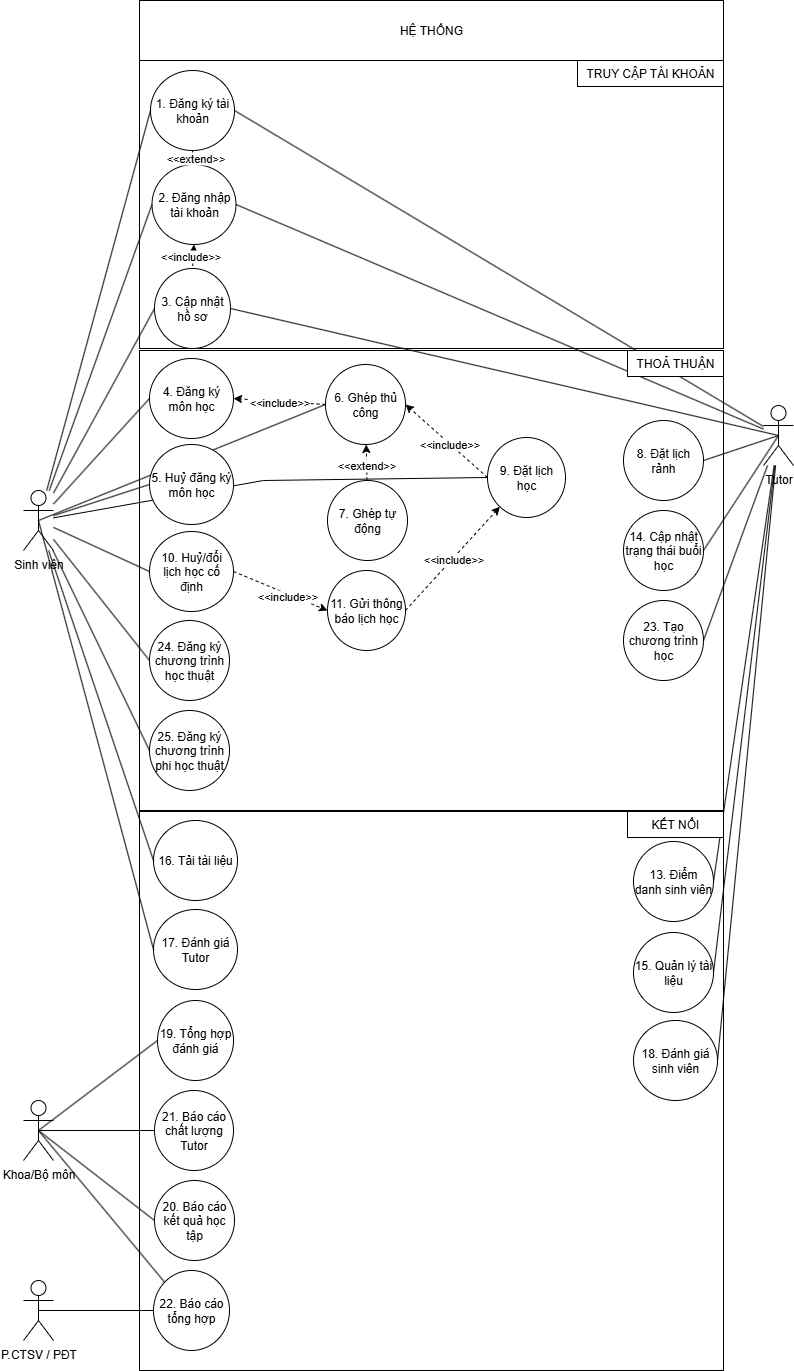

The diagram above was exported from draw.io. Its source (the exported page's mxGraphModel, read from the mxfile embedded in the PNG):
<mxGraphModel dx="1945" dy="1116" grid="1" gridSize="10" guides="1" tooltips="1" connect="1" arrows="1" fold="1" page="0" pageScale="1" pageWidth="827" pageHeight="1169" background="light-dark(#FFFFFF,#000000)" math="0" shadow="0">
  <root>
    <mxCell id="0" />
    <mxCell id="1" parent="0" />
    <mxCell id="FURb9F9nimWxp6KT2NYh-17" value="" style="rounded=0;whiteSpace=wrap;html=1;" parent="1" vertex="1">
      <mxGeometry x="146" y="360" width="584" height="460" as="geometry" />
    </mxCell>
    <mxCell id="FURb9F9nimWxp6KT2NYh-7" value="" style="rounded=0;whiteSpace=wrap;html=1;" parent="1" vertex="1">
      <mxGeometry x="146" y="70" width="584" height="288" as="geometry" />
    </mxCell>
    <mxCell id="FURb9F9nimWxp6KT2NYh-1" value="HỆ THỐNG" style="rounded=0;whiteSpace=wrap;html=1;" parent="1" vertex="1">
      <mxGeometry x="146" y="10" width="584" height="60" as="geometry" />
    </mxCell>
    <mxCell id="FURb9F9nimWxp6KT2NYh-4" value="1. Đăng ký tài khoản" style="ellipse;whiteSpace=wrap;html=1;" parent="1" vertex="1">
      <mxGeometry x="157" y="80" width="84" height="80" as="geometry" />
    </mxCell>
    <mxCell id="FURb9F9nimWxp6KT2NYh-5" value="2. Đăng nhập tài khoản" style="ellipse;whiteSpace=wrap;html=1;" parent="1" vertex="1">
      <mxGeometry x="158.5" y="174" width="84" height="80" as="geometry" />
    </mxCell>
    <mxCell id="FURb9F9nimWxp6KT2NYh-8" value="TRUY CẬP TÀI KHOẢN" style="rounded=0;whiteSpace=wrap;html=1;" parent="1" vertex="1">
      <mxGeometry x="584" y="70" width="146" height="26" as="geometry" />
    </mxCell>
    <mxCell id="hccgdqftZ3LvVGMizG4N-57" style="rounded=0;orthogonalLoop=1;jettySize=auto;html=1;exitX=0;exitY=0.5;exitDx=0;exitDy=0;startArrow=none;startFill=0;endArrow=none;endFill=0;" parent="1" source="FURb9F9nimWxp6KT2NYh-6" target="FURb9F9nimWxp6KT2NYh-11" edge="1">
      <mxGeometry relative="1" as="geometry" />
    </mxCell>
    <mxCell id="FURb9F9nimWxp6KT2NYh-6" value="3. Cập nhật hồ sơ" style="ellipse;whiteSpace=wrap;html=1;" parent="1" vertex="1">
      <mxGeometry x="161" y="278" width="76" height="80" as="geometry" />
    </mxCell>
    <mxCell id="FURb9F9nimWxp6KT2NYh-9" value="" style="endArrow=classic;html=1;rounded=0;exitX=0.5;exitY=1;exitDx=0;exitDy=0;entryX=0.5;entryY=0;entryDx=0;entryDy=0;endFill=1;startArrow=none;startFill=0;dashed=1;" parent="1" source="FURb9F9nimWxp6KT2NYh-4" target="FURb9F9nimWxp6KT2NYh-5" edge="1">
      <mxGeometry width="50" height="50" relative="1" as="geometry">
        <mxPoint x="296" y="428" as="sourcePoint" />
        <mxPoint x="346" y="378" as="targetPoint" />
      </mxGeometry>
    </mxCell>
    <mxCell id="hccgdqftZ3LvVGMizG4N-2" value="&amp;lt;&amp;lt;extend&amp;gt;&amp;gt;" style="edgeLabel;html=1;align=center;verticalAlign=middle;resizable=0;points=[];" parent="FURb9F9nimWxp6KT2NYh-9" vertex="1" connectable="0">
      <mxGeometry x="0.1333" y="2" relative="1" as="geometry">
        <mxPoint as="offset" />
      </mxGeometry>
    </mxCell>
    <mxCell id="FURb9F9nimWxp6KT2NYh-10" value="" style="endArrow=none;html=1;rounded=0;entryX=0.5;entryY=0;entryDx=0;entryDy=0;exitX=0.5;exitY=1;exitDx=0;exitDy=0;dashed=1;startArrow=classic;startFill=1;endFill=0;" parent="1" source="FURb9F9nimWxp6KT2NYh-5" target="FURb9F9nimWxp6KT2NYh-6" edge="1">
      <mxGeometry width="50" height="50" relative="1" as="geometry">
        <mxPoint x="266" y="518" as="sourcePoint" />
        <mxPoint x="396" y="468" as="targetPoint" />
      </mxGeometry>
    </mxCell>
    <mxCell id="hccgdqftZ3LvVGMizG4N-5" value="&amp;lt;&amp;lt;include&amp;gt;&amp;gt;" style="edgeLabel;html=1;align=center;verticalAlign=middle;resizable=0;points=[];" parent="FURb9F9nimWxp6KT2NYh-10" vertex="1" connectable="0">
      <mxGeometry x="0.0006" y="-3" relative="1" as="geometry">
        <mxPoint as="offset" />
      </mxGeometry>
    </mxCell>
    <mxCell id="FURb9F9nimWxp6KT2NYh-11" value="Sinh viên" style="shape=umlActor;verticalLabelPosition=bottom;verticalAlign=top;html=1;outlineConnect=0;" parent="1" vertex="1">
      <mxGeometry x="30" y="500" width="30" height="60" as="geometry" />
    </mxCell>
    <mxCell id="FURb9F9nimWxp6KT2NYh-12" value="" style="endArrow=none;html=1;rounded=0;entryX=0;entryY=0.5;entryDx=0;entryDy=0;" parent="1" source="FURb9F9nimWxp6KT2NYh-11" target="FURb9F9nimWxp6KT2NYh-4" edge="1">
      <mxGeometry width="50" height="50" relative="1" as="geometry">
        <mxPoint x="50" y="275" as="sourcePoint" />
        <mxPoint x="226" y="319" as="targetPoint" />
      </mxGeometry>
    </mxCell>
    <mxCell id="FURb9F9nimWxp6KT2NYh-13" value="" style="endArrow=none;html=1;rounded=0;entryX=0;entryY=0.5;entryDx=0;entryDy=0;" parent="1" source="FURb9F9nimWxp6KT2NYh-11" target="FURb9F9nimWxp6KT2NYh-5" edge="1">
      <mxGeometry width="50" height="50" relative="1" as="geometry">
        <mxPoint x="46" y="287" as="sourcePoint" />
        <mxPoint x="186" y="279" as="targetPoint" />
      </mxGeometry>
    </mxCell>
    <mxCell id="hccgdqftZ3LvVGMizG4N-58" style="rounded=0;orthogonalLoop=1;jettySize=auto;html=1;exitX=0.5;exitY=0.5;exitDx=0;exitDy=0;exitPerimeter=0;entryX=1;entryY=0.5;entryDx=0;entryDy=0;endArrow=none;endFill=0;" parent="1" source="FURb9F9nimWxp6KT2NYh-14" target="FURb9F9nimWxp6KT2NYh-6" edge="1">
      <mxGeometry relative="1" as="geometry" />
    </mxCell>
    <mxCell id="FURb9F9nimWxp6KT2NYh-14" value="Tutor" style="shape=umlActor;verticalLabelPosition=bottom;verticalAlign=top;html=1;outlineConnect=0;" parent="1" vertex="1">
      <mxGeometry x="770" y="415" width="30" height="60" as="geometry" />
    </mxCell>
    <mxCell id="FURb9F9nimWxp6KT2NYh-15" value="" style="endArrow=none;html=1;rounded=0;entryX=1;entryY=0.5;entryDx=0;entryDy=0;endFill=0;" parent="1" source="FURb9F9nimWxp6KT2NYh-14" target="FURb9F9nimWxp6KT2NYh-4" edge="1">
      <mxGeometry width="50" height="50" relative="1" as="geometry">
        <mxPoint x="50" y="375" as="sourcePoint" />
        <mxPoint x="430" y="275" as="targetPoint" />
      </mxGeometry>
    </mxCell>
    <mxCell id="FURb9F9nimWxp6KT2NYh-16" value="" style="endArrow=none;html=1;rounded=0;entryX=1;entryY=0.5;entryDx=0;entryDy=0;endFill=0;" parent="1" source="FURb9F9nimWxp6KT2NYh-14" target="FURb9F9nimWxp6KT2NYh-5" edge="1">
      <mxGeometry width="50" height="50" relative="1" as="geometry">
        <mxPoint x="50" y="375" as="sourcePoint" />
        <mxPoint x="180" y="345" as="targetPoint" />
      </mxGeometry>
    </mxCell>
    <mxCell id="FURb9F9nimWxp6KT2NYh-19" value="4. Đăng ký môn học" style="ellipse;whiteSpace=wrap;html=1;" parent="1" vertex="1">
      <mxGeometry x="156" y="368" width="84" height="80" as="geometry" />
    </mxCell>
    <mxCell id="FURb9F9nimWxp6KT2NYh-22" value="" style="endArrow=none;html=1;rounded=0;entryX=0;entryY=0.5;entryDx=0;entryDy=0;" parent="1" source="FURb9F9nimWxp6KT2NYh-11" target="FURb9F9nimWxp6KT2NYh-19" edge="1">
      <mxGeometry width="50" height="50" relative="1" as="geometry">
        <mxPoint x="370" y="495" as="sourcePoint" />
        <mxPoint x="420" y="445" as="targetPoint" />
      </mxGeometry>
    </mxCell>
    <mxCell id="FURb9F9nimWxp6KT2NYh-23" value="" style="endArrow=none;html=1;rounded=0;entryX=0;entryY=0.5;entryDx=0;entryDy=0;" parent="1" source="FURb9F9nimWxp6KT2NYh-11" target="FURb9F9nimWxp6KT2NYh-20" edge="1">
      <mxGeometry width="50" height="50" relative="1" as="geometry">
        <mxPoint x="370" y="495" as="sourcePoint" />
        <mxPoint x="420" y="445" as="targetPoint" />
      </mxGeometry>
    </mxCell>
    <mxCell id="FURb9F9nimWxp6KT2NYh-24" value="9. Đặt lịch học" style="ellipse;whiteSpace=wrap;html=1;" parent="1" vertex="1">
      <mxGeometry x="494" y="447" width="78" height="80" as="geometry" />
    </mxCell>
    <mxCell id="FURb9F9nimWxp6KT2NYh-27" value="8. Đặt lịch rảnh" style="ellipse;whiteSpace=wrap;html=1;" parent="1" vertex="1">
      <mxGeometry x="630" y="430" width="80" height="80" as="geometry" />
    </mxCell>
    <mxCell id="FURb9F9nimWxp6KT2NYh-29" value="" style="endArrow=none;html=1;rounded=0;exitX=1;exitY=0.5;exitDx=0;exitDy=0;entryX=0.5;entryY=0.5;entryDx=0;entryDy=0;entryPerimeter=0;" parent="1" source="FURb9F9nimWxp6KT2NYh-27" target="FURb9F9nimWxp6KT2NYh-14" edge="1">
      <mxGeometry width="50" height="50" relative="1" as="geometry">
        <mxPoint x="370" y="528" as="sourcePoint" />
        <mxPoint x="420" y="478" as="targetPoint" />
      </mxGeometry>
    </mxCell>
    <mxCell id="FURb9F9nimWxp6KT2NYh-30" value="10. Huỷ/đổi lịch học cố định" style="ellipse;whiteSpace=wrap;html=1;" parent="1" vertex="1">
      <mxGeometry x="156" y="541" width="84" height="80" as="geometry" />
    </mxCell>
    <mxCell id="FURb9F9nimWxp6KT2NYh-34" value="THOẢ THUẬN" style="rounded=0;whiteSpace=wrap;html=1;" parent="1" vertex="1">
      <mxGeometry x="634" y="360" width="96" height="26" as="geometry" />
    </mxCell>
    <mxCell id="FURb9F9nimWxp6KT2NYh-35" value="" style="rounded=0;whiteSpace=wrap;html=1;" parent="1" vertex="1">
      <mxGeometry x="146" y="821" width="584" height="559" as="geometry" />
    </mxCell>
    <mxCell id="FURb9F9nimWxp6KT2NYh-36" value="13. Điểm danh sinh viên" style="ellipse;whiteSpace=wrap;html=1;" parent="1" vertex="1">
      <mxGeometry x="640" y="851" width="80" height="80" as="geometry" />
    </mxCell>
    <mxCell id="FURb9F9nimWxp6KT2NYh-37" value="14. Cập nhật trạng thái buổi học" style="ellipse;whiteSpace=wrap;html=1;" parent="1" vertex="1">
      <mxGeometry x="630" y="520" width="80" height="80" as="geometry" />
    </mxCell>
    <mxCell id="FURb9F9nimWxp6KT2NYh-38" value="15. Quản lý tài liệu" style="ellipse;whiteSpace=wrap;html=1;" parent="1" vertex="1">
      <mxGeometry x="640" y="942" width="80" height="80" as="geometry" />
    </mxCell>
    <mxCell id="FURb9F9nimWxp6KT2NYh-39" value="" style="endArrow=none;html=1;rounded=0;exitX=1;exitY=0.5;exitDx=0;exitDy=0;" parent="1" source="FURb9F9nimWxp6KT2NYh-36" target="FURb9F9nimWxp6KT2NYh-14" edge="1">
      <mxGeometry width="50" height="50" relative="1" as="geometry">
        <mxPoint x="440" y="725" as="sourcePoint" />
        <mxPoint x="490" y="675" as="targetPoint" />
      </mxGeometry>
    </mxCell>
    <mxCell id="FURb9F9nimWxp6KT2NYh-41" value="" style="endArrow=none;html=1;rounded=0;exitX=1;exitY=0.5;exitDx=0;exitDy=0;" parent="1" source="FURb9F9nimWxp6KT2NYh-38" target="FURb9F9nimWxp6KT2NYh-14" edge="1">
      <mxGeometry width="50" height="50" relative="1" as="geometry">
        <mxPoint x="440" y="815" as="sourcePoint" />
        <mxPoint x="490" y="765" as="targetPoint" />
      </mxGeometry>
    </mxCell>
    <mxCell id="FURb9F9nimWxp6KT2NYh-42" value="KẾT NỐI" style="rounded=0;whiteSpace=wrap;html=1;" parent="1" vertex="1">
      <mxGeometry x="634" y="821" width="96" height="26" as="geometry" />
    </mxCell>
    <mxCell id="hccgdqftZ3LvVGMizG4N-55" style="rounded=0;orthogonalLoop=1;jettySize=auto;html=1;exitX=0;exitY=0.5;exitDx=0;exitDy=0;entryX=1;entryY=0.5;entryDx=0;entryDy=0;dashed=1;" parent="1" source="FURb9F9nimWxp6KT2NYh-43" target="FURb9F9nimWxp6KT2NYh-19" edge="1">
      <mxGeometry relative="1" as="geometry" />
    </mxCell>
    <mxCell id="hccgdqftZ3LvVGMizG4N-56" value="&amp;lt;&amp;lt;include&amp;gt;&amp;gt;" style="edgeLabel;html=1;align=center;verticalAlign=middle;resizable=0;points=[];" parent="hccgdqftZ3LvVGMizG4N-55" vertex="1" connectable="0">
      <mxGeometry x="0.0202" y="1" relative="1" as="geometry">
        <mxPoint as="offset" />
      </mxGeometry>
    </mxCell>
    <mxCell id="FURb9F9nimWxp6KT2NYh-43" value="6. Ghép thủ công" style="ellipse;whiteSpace=wrap;html=1;" parent="1" vertex="1">
      <mxGeometry x="332" y="374" width="80" height="80" as="geometry" />
    </mxCell>
    <mxCell id="hccgdqftZ3LvVGMizG4N-53" value="" style="rounded=0;orthogonalLoop=1;jettySize=auto;html=1;dashed=1;" parent="1" source="FURb9F9nimWxp6KT2NYh-44" target="FURb9F9nimWxp6KT2NYh-43" edge="1">
      <mxGeometry relative="1" as="geometry" />
    </mxCell>
    <mxCell id="hccgdqftZ3LvVGMizG4N-54" value="&amp;lt;&amp;lt;extend&amp;gt;&amp;gt;" style="edgeLabel;html=1;align=center;verticalAlign=middle;resizable=0;points=[];" parent="hccgdqftZ3LvVGMizG4N-53" vertex="1" connectable="0">
      <mxGeometry x="-0.1098" y="1" relative="1" as="geometry">
        <mxPoint as="offset" />
      </mxGeometry>
    </mxCell>
    <mxCell id="FURb9F9nimWxp6KT2NYh-44" value="7. Ghép tự động" style="ellipse;whiteSpace=wrap;html=1;" parent="1" vertex="1">
      <mxGeometry x="334" y="490" width="80" height="80" as="geometry" />
    </mxCell>
    <mxCell id="FURb9F9nimWxp6KT2NYh-51" value="16. Tải tài liệu" style="ellipse;whiteSpace=wrap;html=1;" parent="1" vertex="1">
      <mxGeometry x="160" y="830" width="84" height="80" as="geometry" />
    </mxCell>
    <mxCell id="FURb9F9nimWxp6KT2NYh-54" value="" style="endArrow=none;html=1;rounded=0;entryX=0;entryY=0.5;entryDx=0;entryDy=0;" parent="1" source="FURb9F9nimWxp6KT2NYh-11" target="FURb9F9nimWxp6KT2NYh-51" edge="1">
      <mxGeometry width="50" height="50" relative="1" as="geometry">
        <mxPoint x="230" y="655" as="sourcePoint" />
        <mxPoint x="280" y="605" as="targetPoint" />
      </mxGeometry>
    </mxCell>
    <mxCell id="FURb9F9nimWxp6KT2NYh-55" value="21. Báo cáo chất lượng Tutor" style="ellipse;whiteSpace=wrap;html=1;" parent="1" vertex="1">
      <mxGeometry x="161" y="1100" width="79" height="80" as="geometry" />
    </mxCell>
    <mxCell id="FURb9F9nimWxp6KT2NYh-56" value="17. Đánh giá Tutor" style="ellipse;whiteSpace=wrap;html=1;" parent="1" vertex="1">
      <mxGeometry x="160" y="919" width="84" height="80" as="geometry" />
    </mxCell>
    <mxCell id="FURb9F9nimWxp6KT2NYh-57" value="20. Báo cáo kết quả học tập" style="ellipse;whiteSpace=wrap;html=1;" parent="1" vertex="1">
      <mxGeometry x="161" y="1190" width="80" height="80" as="geometry" />
    </mxCell>
    <mxCell id="FURb9F9nimWxp6KT2NYh-58" value="18. Đánh giá sinh viên" style="ellipse;whiteSpace=wrap;html=1;" parent="1" vertex="1">
      <mxGeometry x="640" y="1030" width="84" height="80" as="geometry" />
    </mxCell>
    <mxCell id="FURb9F9nimWxp6KT2NYh-59" value="23. Tạo chương trình học" style="ellipse;whiteSpace=wrap;html=1;" parent="1" vertex="1">
      <mxGeometry x="630" y="610" width="80" height="80" as="geometry" />
    </mxCell>
    <mxCell id="FURb9F9nimWxp6KT2NYh-61" value="" style="endArrow=none;html=1;rounded=0;entryX=1;entryY=0.5;entryDx=0;entryDy=0;" parent="1" source="FURb9F9nimWxp6KT2NYh-14" target="FURb9F9nimWxp6KT2NYh-59" edge="1">
      <mxGeometry width="50" height="50" relative="1" as="geometry">
        <mxPoint x="430" y="625" as="sourcePoint" />
        <mxPoint x="480" y="575" as="targetPoint" />
      </mxGeometry>
    </mxCell>
    <mxCell id="FURb9F9nimWxp6KT2NYh-67" value="24. Đăng ký chương trình học thuật" style="ellipse;whiteSpace=wrap;html=1;" parent="1" vertex="1">
      <mxGeometry x="156" y="630" width="80" height="80" as="geometry" />
    </mxCell>
    <mxCell id="FURb9F9nimWxp6KT2NYh-68" value="25. Đăng ký chương trình phi học thuật" style="ellipse;whiteSpace=wrap;html=1;" parent="1" vertex="1">
      <mxGeometry x="156" y="720" width="80" height="80" as="geometry" />
    </mxCell>
    <mxCell id="hccgdqftZ3LvVGMizG4N-51" style="rounded=0;orthogonalLoop=1;jettySize=auto;html=1;exitX=1;exitY=0.5;exitDx=0;exitDy=0;dashed=1;" parent="1" source="FURb9F9nimWxp6KT2NYh-73" target="FURb9F9nimWxp6KT2NYh-24" edge="1">
      <mxGeometry relative="1" as="geometry" />
    </mxCell>
    <mxCell id="hccgdqftZ3LvVGMizG4N-52" value="&amp;lt;&amp;lt;include&amp;gt;&amp;gt;" style="edgeLabel;html=1;align=center;verticalAlign=middle;resizable=0;points=[];" parent="hccgdqftZ3LvVGMizG4N-51" vertex="1" connectable="0">
      <mxGeometry x="-0.0111" relative="1" as="geometry">
        <mxPoint x="1" as="offset" />
      </mxGeometry>
    </mxCell>
    <mxCell id="FURb9F9nimWxp6KT2NYh-73" value="11. Gửi thông báo lịch học" style="ellipse;whiteSpace=wrap;html=1;" parent="1" vertex="1">
      <mxGeometry x="334" y="580" width="78" height="80" as="geometry" />
    </mxCell>
    <mxCell id="hccgdqftZ3LvVGMizG4N-50" style="rounded=0;orthogonalLoop=1;jettySize=auto;html=1;exitX=0.5;exitY=0.5;exitDx=0;exitDy=0;exitPerimeter=0;entryX=0;entryY=0;entryDx=0;entryDy=0;endArrow=none;endFill=0;" parent="1" source="FURb9F9nimWxp6KT2NYh-77" target="FURb9F9nimWxp6KT2NYh-84" edge="1">
      <mxGeometry relative="1" as="geometry" />
    </mxCell>
    <mxCell id="FURb9F9nimWxp6KT2NYh-77" value="Khoa/Bộ môn" style="shape=umlActor;verticalLabelPosition=bottom;verticalAlign=top;html=1;outlineConnect=0;" parent="1" vertex="1">
      <mxGeometry x="30" y="1110" width="30" height="60" as="geometry" />
    </mxCell>
    <mxCell id="FURb9F9nimWxp6KT2NYh-80" value="19. Tổng hợp đánh giá" style="ellipse;whiteSpace=wrap;html=1;" parent="1" vertex="1">
      <mxGeometry x="164" y="1010" width="76" height="80" as="geometry" />
    </mxCell>
    <mxCell id="FURb9F9nimWxp6KT2NYh-84" value="22. Báo cáo tổng hợp" style="ellipse;whiteSpace=wrap;html=1;" parent="1" vertex="1">
      <mxGeometry x="160" y="1280" width="76" height="80" as="geometry" />
    </mxCell>
    <mxCell id="hccgdqftZ3LvVGMizG4N-49" style="edgeStyle=orthogonalEdgeStyle;rounded=0;orthogonalLoop=1;jettySize=auto;html=1;exitX=0.5;exitY=0.5;exitDx=0;exitDy=0;exitPerimeter=0;entryX=0;entryY=0.5;entryDx=0;entryDy=0;endArrow=none;endFill=0;" parent="1" source="FURb9F9nimWxp6KT2NYh-87" target="FURb9F9nimWxp6KT2NYh-84" edge="1">
      <mxGeometry relative="1" as="geometry" />
    </mxCell>
    <mxCell id="FURb9F9nimWxp6KT2NYh-87" value="P.CTSV / PĐT" style="shape=umlActor;verticalLabelPosition=bottom;verticalAlign=top;html=1;outlineConnect=0;" parent="1" vertex="1">
      <mxGeometry x="30" y="1290" width="30" height="60" as="geometry" />
    </mxCell>
    <mxCell id="hccgdqftZ3LvVGMizG4N-1" value="" style="endArrow=none;html=1;rounded=0;entryX=0;entryY=0.5;entryDx=0;entryDy=0;" parent="1" source="FURb9F9nimWxp6KT2NYh-11" target="FURb9F9nimWxp6KT2NYh-30" edge="1">
      <mxGeometry width="50" height="50" relative="1" as="geometry">
        <mxPoint x="390" y="580" as="sourcePoint" />
        <mxPoint x="440" y="530" as="targetPoint" />
      </mxGeometry>
    </mxCell>
    <mxCell id="hccgdqftZ3LvVGMizG4N-6" value="" style="endArrow=none;html=1;rounded=0;entryX=0;entryY=0.5;entryDx=0;entryDy=0;" parent="1" source="FURb9F9nimWxp6KT2NYh-11" target="FURb9F9nimWxp6KT2NYh-67" edge="1">
      <mxGeometry width="50" height="50" relative="1" as="geometry">
        <mxPoint x="380" y="610" as="sourcePoint" />
        <mxPoint x="430" y="560" as="targetPoint" />
      </mxGeometry>
    </mxCell>
    <mxCell id="hccgdqftZ3LvVGMizG4N-7" value="" style="endArrow=none;html=1;rounded=0;entryX=0;entryY=0.5;entryDx=0;entryDy=0;" parent="1" source="FURb9F9nimWxp6KT2NYh-11" target="FURb9F9nimWxp6KT2NYh-68" edge="1">
      <mxGeometry width="50" height="50" relative="1" as="geometry">
        <mxPoint x="380" y="610" as="sourcePoint" />
        <mxPoint x="430" y="560" as="targetPoint" />
      </mxGeometry>
    </mxCell>
    <mxCell id="hccgdqftZ3LvVGMizG4N-13" value="" style="endArrow=classic;html=1;rounded=0;entryX=1;entryY=0.5;entryDx=0;entryDy=0;exitX=0;exitY=0.5;exitDx=0;exitDy=0;dashed=1;" parent="1" source="FURb9F9nimWxp6KT2NYh-24" target="FURb9F9nimWxp6KT2NYh-43" edge="1">
      <mxGeometry width="50" height="50" relative="1" as="geometry">
        <mxPoint x="400" y="570" as="sourcePoint" />
        <mxPoint x="450" y="520" as="targetPoint" />
      </mxGeometry>
    </mxCell>
    <mxCell id="hccgdqftZ3LvVGMizG4N-15" value="&amp;lt;&amp;lt;include&amp;gt;&amp;gt;" style="edgeLabel;html=1;align=center;verticalAlign=middle;resizable=0;points=[];" parent="hccgdqftZ3LvVGMizG4N-13" vertex="1" connectable="0">
      <mxGeometry x="-0.0782" y="1" relative="1" as="geometry">
        <mxPoint as="offset" />
      </mxGeometry>
    </mxCell>
    <mxCell id="hccgdqftZ3LvVGMizG4N-26" value="" style="endArrow=none;html=1;rounded=0;entryX=0.5;entryY=0.5;entryDx=0;entryDy=0;entryPerimeter=0;exitX=0;exitY=0.5;exitDx=0;exitDy=0;" parent="1" source="FURb9F9nimWxp6KT2NYh-56" target="FURb9F9nimWxp6KT2NYh-11" edge="1">
      <mxGeometry width="50" height="50" relative="1" as="geometry">
        <mxPoint x="490" y="900" as="sourcePoint" />
        <mxPoint x="540" y="850" as="targetPoint" />
      </mxGeometry>
    </mxCell>
    <mxCell id="hccgdqftZ3LvVGMizG4N-27" value="" style="endArrow=none;html=1;rounded=0;exitX=1;exitY=0.5;exitDx=0;exitDy=0;" parent="1" source="FURb9F9nimWxp6KT2NYh-58" target="FURb9F9nimWxp6KT2NYh-14" edge="1">
      <mxGeometry width="50" height="50" relative="1" as="geometry">
        <mxPoint x="490" y="900" as="sourcePoint" />
        <mxPoint x="540" y="850" as="targetPoint" />
      </mxGeometry>
    </mxCell>
    <mxCell id="hccgdqftZ3LvVGMizG4N-28" value="" style="endArrow=none;html=1;rounded=0;exitX=0;exitY=0.5;exitDx=0;exitDy=0;entryX=0.5;entryY=0.5;entryDx=0;entryDy=0;entryPerimeter=0;" parent="1" source="FURb9F9nimWxp6KT2NYh-55" target="FURb9F9nimWxp6KT2NYh-77" edge="1">
      <mxGeometry width="50" height="50" relative="1" as="geometry">
        <mxPoint x="480" y="900" as="sourcePoint" />
        <mxPoint x="530" y="850" as="targetPoint" />
      </mxGeometry>
    </mxCell>
    <mxCell id="hccgdqftZ3LvVGMizG4N-29" value="" style="endArrow=none;html=1;rounded=0;exitX=0.5;exitY=0.5;exitDx=0;exitDy=0;exitPerimeter=0;entryX=0;entryY=0.5;entryDx=0;entryDy=0;" parent="1" source="FURb9F9nimWxp6KT2NYh-11" target="FURb9F9nimWxp6KT2NYh-43" edge="1">
      <mxGeometry width="50" height="50" relative="1" as="geometry">
        <mxPoint x="480" y="620" as="sourcePoint" />
        <mxPoint x="530" y="570" as="targetPoint" />
      </mxGeometry>
    </mxCell>
    <mxCell id="hccgdqftZ3LvVGMizG4N-31" value="" style="endArrow=none;html=1;rounded=0;entryX=0;entryY=0.5;entryDx=0;entryDy=0;" parent="1" source="FURb9F9nimWxp6KT2NYh-11" target="FURb9F9nimWxp6KT2NYh-24" edge="1">
      <mxGeometry width="50" height="50" relative="1" as="geometry">
        <mxPoint x="480" y="620" as="sourcePoint" />
        <mxPoint x="490" y="490" as="targetPoint" />
        <Array as="points">
          <mxPoint x="270" y="490" />
        </Array>
      </mxGeometry>
    </mxCell>
    <mxCell id="FURb9F9nimWxp6KT2NYh-20" value="5. Huỷ đăng ký môn học" style="ellipse;whiteSpace=wrap;html=1;" parent="1" vertex="1">
      <mxGeometry x="156" y="454" width="84" height="80" as="geometry" />
    </mxCell>
    <mxCell id="hccgdqftZ3LvVGMizG4N-32" value="" style="endArrow=classic;html=1;rounded=0;exitX=1;exitY=0.5;exitDx=0;exitDy=0;entryX=0;entryY=0.5;entryDx=0;entryDy=0;dashed=1;" parent="1" source="FURb9F9nimWxp6KT2NYh-30" target="FURb9F9nimWxp6KT2NYh-73" edge="1">
      <mxGeometry width="50" height="50" relative="1" as="geometry">
        <mxPoint x="460" y="710" as="sourcePoint" />
        <mxPoint x="510" y="660" as="targetPoint" />
      </mxGeometry>
    </mxCell>
    <mxCell id="hccgdqftZ3LvVGMizG4N-34" value="&amp;lt;&amp;lt;include&amp;gt;&amp;gt;" style="edgeLabel;html=1;align=center;verticalAlign=middle;resizable=0;points=[];" parent="hccgdqftZ3LvVGMizG4N-32" vertex="1" connectable="0">
      <mxGeometry x="0.1398" y="-1" relative="1" as="geometry">
        <mxPoint y="1" as="offset" />
      </mxGeometry>
    </mxCell>
    <mxCell id="hccgdqftZ3LvVGMizG4N-35" style="rounded=0;orthogonalLoop=1;jettySize=auto;html=1;exitX=1;exitY=0.5;exitDx=0;exitDy=0;entryX=0.5;entryY=0.5;entryDx=0;entryDy=0;entryPerimeter=0;endArrow=none;endFill=0;" parent="1" source="FURb9F9nimWxp6KT2NYh-37" target="FURb9F9nimWxp6KT2NYh-14" edge="1">
      <mxGeometry relative="1" as="geometry" />
    </mxCell>
    <mxCell id="hccgdqftZ3LvVGMizG4N-37" style="rounded=0;orthogonalLoop=1;jettySize=auto;html=1;exitX=0;exitY=0.5;exitDx=0;exitDy=0;entryX=0.5;entryY=0.5;entryDx=0;entryDy=0;entryPerimeter=0;endArrow=none;endFill=0;" parent="1" source="FURb9F9nimWxp6KT2NYh-80" target="FURb9F9nimWxp6KT2NYh-77" edge="1">
      <mxGeometry relative="1" as="geometry" />
    </mxCell>
    <mxCell id="hccgdqftZ3LvVGMizG4N-46" style="rounded=0;orthogonalLoop=1;jettySize=auto;html=1;exitX=0;exitY=0.5;exitDx=0;exitDy=0;entryX=0.5;entryY=0.5;entryDx=0;entryDy=0;entryPerimeter=0;endArrow=none;endFill=0;" parent="1" source="FURb9F9nimWxp6KT2NYh-57" target="FURb9F9nimWxp6KT2NYh-77" edge="1">
      <mxGeometry relative="1" as="geometry" />
    </mxCell>
  </root>
</mxGraphModel>